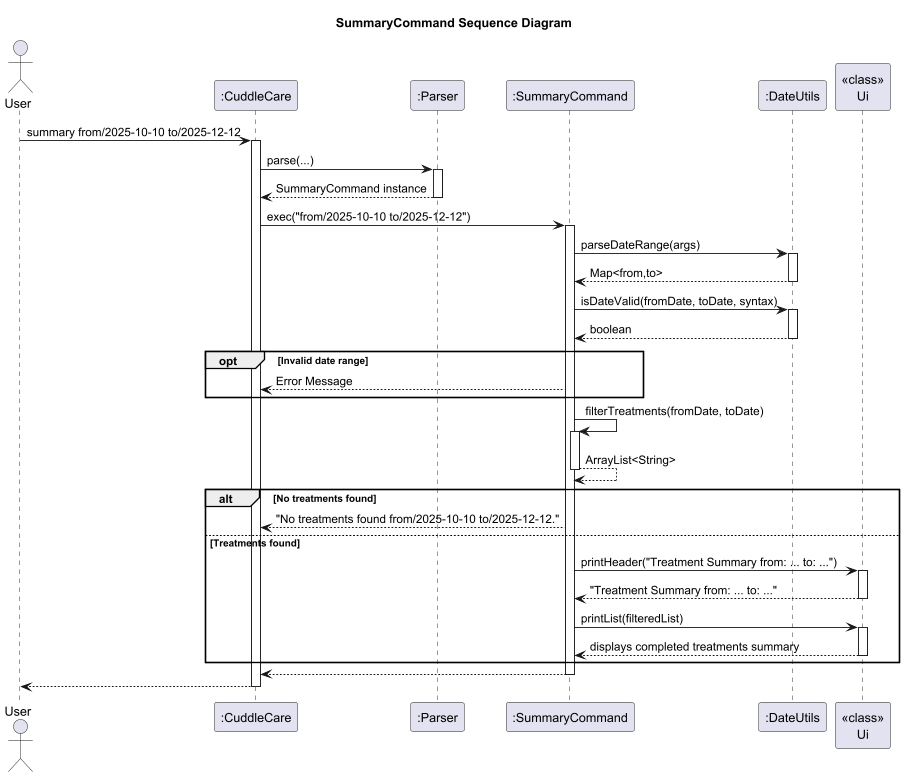

The diagram above was rendered by PlantUML. Its source (embedded in the PNG):
@startuml
title SummaryCommand Sequence Diagram

actor User
participant ":CuddleCare" as CuddleCare
participant ":Parser" as Parser
participant ":SummaryCommand" as Command
participant ":DateUtils" as DateUtils
participant "<<class>>\nUi" as Ui


User -> CuddleCare: summary from/2025-10-10 to/2025-12-12
activate CuddleCare

CuddleCare -> Parser: parse(...)
activate Parser
Parser --> CuddleCare: SummaryCommand instance
deactivate Parser

CuddleCare -> Command: exec("from/2025-10-10 to/2025-12-12")
activate Command


Command -> DateUtils: parseDateRange(args)
activate DateUtils
DateUtils --> Command: Map<from,to>
deactivate DateUtils


Command -> DateUtils: isDateValid(fromDate, toDate, syntax)
activate DateUtils
return boolean

opt Invalid date range
    Command --> CuddleCare: Error Message

end

Command -> Command: filterTreatments(fromDate, toDate)
activate Command
Command --> Command: ArrayList<String>
deactivate Command


alt No treatments found
    Command --> CuddleCare: "No treatments found from/2025-10-10 to/2025-12-12."
else Treatments found
    Command -> Ui: printHeader("Treatment Summary from: ... to: ...")
    activate Ui
    return "Treatment Summary from: ... to: ..."
    Command -> Ui: printList(filteredList)
    activate Ui
    return displays completed treatments summary
end
return
return
@enduml